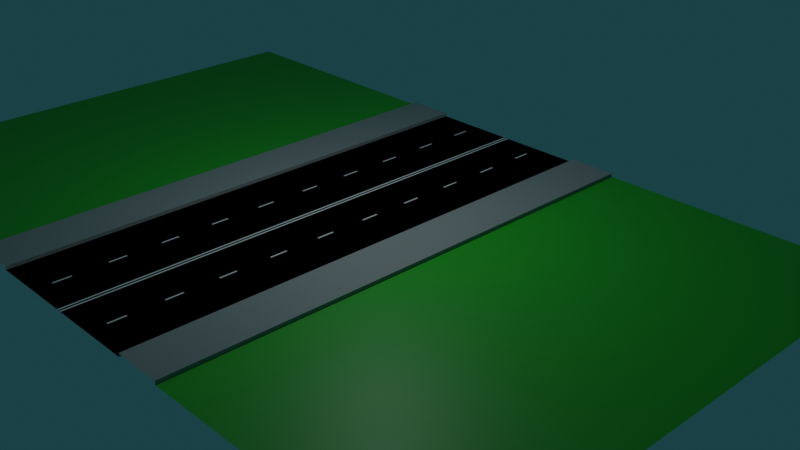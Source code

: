 # Source: DrogaMiasto1.blend  (saved by Blender 2.82.7; exported with 4.5.12 LTS)
import bpy
from mathutils import Matrix  # noqa: F401  (used for matrix-valued properties, if any)

bpy.ops.wm.read_factory_settings(use_empty=True)
scene = bpy.context.scene
scene.name = 'Scene'

# ---- collections
col_collection = bpy.data.collections.new('Collection'); scene.collection.children.link(col_collection)

# ---- materials (node trees are filled in below, after node groups)
mat_droga = bpy.data.materials.new('Droga')
mat_droga.use_transparent_shadow = False
mat_pasy = bpy.data.materials.new('pasy')
mat_pasy.use_transparent_shadow = False
mat_chodnik = bpy.data.materials.new('Chodnik')
mat_chodnik.use_transparent_shadow = False
mat_trawa = bpy.data.materials.new('Trawa')
mat_trawa.use_transparent_shadow = False

# ---- material node trees
mat_droga.use_nodes = True; mat_droga.node_tree.nodes.clear()
_N = mat_droga.node_tree.nodes; _L = mat_droga.node_tree.links
n0 = _N.new('ShaderNodeOutputMaterial'); n0.name = 'Material Output'; n0.location = (300, 300)
n1 = _N.new('ShaderNodeBsdfPrincipled'); n1.name = 'Principled BSDF'; n1.location = (10, 300)
n1.distribution = 'GGX'
n1.subsurface_method = 'BURLEY'
n1.inputs[0].default_value = (0.0, 0.0, 0.0, 1.0)
n1.inputs[2].default_value = 1.0
n1.inputs[3].default_value = 1.45
n1.inputs[13].default_value = 0.0
n1.inputs[27].default_value = (0.0, 0.0, 0.0, 1.0)
n1.inputs[28].default_value = 1.0
_L.new(n1.outputs[0], n0.inputs[0])
n0.is_active_output = True
mat_pasy.use_nodes = True; mat_pasy.node_tree.nodes.clear()
_N = mat_pasy.node_tree.nodes; _L = mat_pasy.node_tree.links
n0 = _N.new('ShaderNodeOutputMaterial'); n0.name = 'Material Output'; n0.location = (300, 300)
n1 = _N.new('ShaderNodeBsdfPrincipled'); n1.name = 'Principled BSDF'; n1.location = (10, 300)
n1.distribution = 'GGX'
n1.subsurface_method = 'BURLEY'
n1.inputs[3].default_value = 1.45
n1.inputs[27].default_value = (0.0, 0.0, 0.0, 1.0)
n1.inputs[28].default_value = 1.0
_L.new(n1.outputs[0], n0.inputs[0])
n0.is_active_output = True
mat_chodnik.use_nodes = True; mat_chodnik.node_tree.nodes.clear()
_N = mat_chodnik.node_tree.nodes; _L = mat_chodnik.node_tree.links
n0 = _N.new('ShaderNodeOutputMaterial'); n0.name = 'Material Output'; n0.location = (300, 300)
n1 = _N.new('ShaderNodeBsdfPrincipled'); n1.name = 'Principled BSDF'; n1.location = (10, 300)
n1.distribution = 'GGX'
n1.subsurface_method = 'BURLEY'
n1.inputs[0].default_value = (0.3185, 0.3185, 0.3185, 1.0)
n1.inputs[3].default_value = 1.45
n1.inputs[27].default_value = (0.0, 0.0, 0.0, 1.0)
n1.inputs[28].default_value = 1.0
_L.new(n1.outputs[0], n0.inputs[0])
n0.is_active_output = True
mat_trawa.use_nodes = True; mat_trawa.node_tree.nodes.clear()
_N = mat_trawa.node_tree.nodes; _L = mat_trawa.node_tree.links
n0 = _N.new('ShaderNodeOutputMaterial'); n0.name = 'Material Output'; n0.location = (300, 300)
n1 = _N.new('ShaderNodeBsdfPrincipled'); n1.name = 'Principled BSDF'; n1.location = (10, 300)
n1.distribution = 'GGX'
n1.subsurface_method = 'BURLEY'
n1.inputs[0].default_value = (0.01923, 0.42, 0.0134, 1.0)
n1.inputs[3].default_value = 1.45
n1.inputs[27].default_value = (0.0, 0.0, 0.0, 1.0)
n1.inputs[28].default_value = 1.0
_L.new(n1.outputs[0], n0.inputs[0])
n0.is_active_output = True

# ---- world
world_world = bpy.data.worlds.new('World'); scene.world = world_world
world_world.use_nodes = True; world_world.node_tree.nodes.clear()
_N = world_world.node_tree.nodes; _L = world_world.node_tree.links
n0 = _N.new('ShaderNodeOutputWorld'); n0.name = 'World Output'; n0.location = (300, 300)
n1 = _N.new('ShaderNodeBackground'); n1.name = 'Background'; n1.location = (10, 300)
n1.inputs[0].default_value = (0.009879, 0.04471, 0.05087, 1.0)
_L.new(n1.outputs[0], n0.inputs[0])
n0.is_active_output = True
world_world.color = (0.05088, 0.05088, 0.05088)
world_world.use_sun_shadow = False
world_world.sun_shadow_jitter_overblur = 0.0

# ---- cameras
cam_camera = bpy.data.cameras.new('Camera')
cam_camera.clip_end = 100.0
cam_camera.ortho_scale = 7.314

# ---- lights
light_light = bpy.data.lights.new('Light', 'POINT')
light_light.color = (0.8253, 0.9711, 1.0)
light_light.specular_factor = 2.0
light_light.transmission_factor = 0.0
light_light.energy = 2000.0
light_light.shadow_soft_size = 0.1
light_light.shadow_maximum_resolution = 0.006
light_light.use_absolute_resolution = True

# ---- meshes
me_plane = bpy.data.meshes.new('Plane')
me_plane.from_pydata([(-7.974, -15.0, -0.0001221), (-7.974, 0.0002833, -0.0001221), (-5.187, 0.0002833, -0.0001221), (-5.187, -15.0, -0.0001221), (-7.974, 0.0002833, 0.1999), (-7.974, -15.0, 0.1999), (-5.187, 0.0002833, 0.1999), (-5.187, -15.0, 0.1999), (-2.537, -8.019, 0.01277), (-2.537, -7.019, 0.01277), (-2.437, -8.019, 0.01277), (-2.437, -7.019, 0.01277), (-2.537, -11.01, 0.01277), (-2.537, -10.01, 0.01277), (-2.437, -11.01, 0.01277), (-2.437, -10.01, 0.01277), (-2.537, -14.0, 0.01277), (-2.537, -13.0, 0.01277), (-2.437, -14.0, 0.01277), (-2.437, -13.0, 0.01277), (-2.537, -2.009, 0.01277), (-2.537, -1.009, 0.01277), (-2.437, -2.009, 0.01277), (-2.437, -1.009, 0.01277), (-2.537, -5.001, 0.01277), (-2.537, -4.001, 0.01277), (-2.437, -5.001, 0.01277), (-2.437, -4.001, 0.01277), (0.001839, -6.999, -0.0001221), (0.001839, -6.999, -0.0001221), (0.001839, -6.999, -0.0001221), (0.001839, -6.999, -0.0001221), (-23.95, -15.0, -0.0001221), (-7.951, -15.0, -0.0001221), (-23.95, 0.0009878, -0.0001221), (-7.951, 0.0009878, -0.0001221), (-4.704e-05, -15.0, -0.0001221), (-4.704e-05, 0.0002833, -0.0001221), (-0.1576, -15.0, 0.00471), (-0.1576, 0.0001179, 0.00471), (-0.05758, -15.0, 0.00471), (-0.05758, 0.0001179, 0.00471)], [], [(1, 0, 5, 4), (5, 7, 6, 4), (3, 2, 6, 7), (8, 10, 11, 9), (12, 14, 15, 13), (16, 18, 19, 17), (20, 22, 23, 21), (24, 26, 27, 25), (28, 29, 31, 30), (32, 33, 35, 34), (3, 36, 37, 2), (38, 40, 41, 39)])
me_plane.polygons.foreach_set('material_index', [2, 2, 2, 1, 1, 1, 1, 1, 1, 3, 0, 1])
_uv = me_plane.uv_layers.new(name='UVMap')
_uv.uv.foreach_set('vector', [0.0, 0.0, 0.0, 0.0, 0.0, 0.0, 0.0, 0.0, 0.0, 0.0, 0.1747, 0.0, 0.1747, 1.0, 0.0, 1.0, 0.1747, 0.0, 0.1747, 1.0, 0.1747, 1.0, 0.1747, 0.0, 0.0, 0.0, 0.5, 0.0, 0.5, 1.0, 0.0, 1.0, 0.0, 0.0, 0.5, 0.0, 0.5, 1.0, 0.0, 1.0, 0.0, 0.0, 0.5, 0.0, 0.5, 1.0, 0.0, 1.0, 0.0, 0.0, 0.5, 0.0, 0.5, 1.0, 0.0, 1.0, 0.0, 0.0, 0.5, 0.0, 0.5, 1.0, 0.0, 1.0, 0.0, 0.0, 0.0, 1.0, 0.5, 1.0, 0.5, 0.0, 0.0, 0.0, 1.0, 0.0, 1.0, 1.0, 0.0, 1.0, 0.1747, 0.0, 0.4987, 0.0, 0.4987, 1.0, 0.1747, 1.0, 0.0, 0.0, 0.5, 0.0, 0.5, 1.0, 0.0, 1.0])
me_plane.materials.append(mat_droga)
me_plane.materials.append(mat_pasy)
me_plane.materials.append(mat_chodnik)
me_plane.materials.append(mat_trawa)
me_plane.use_remesh_fix_poles = True
me_plane.use_remesh_preserve_attributes = False
me_plane.use_mirror_vertex_groups = False
me_plane.update()

# ---- objects
ob_light = bpy.data.objects.new('Light', light_light)
ob_camera = bpy.data.objects.new('Camera', cam_camera)
ob_drogamiasto = bpy.data.objects.new('DrogaMiasto', me_plane)

# ---- transforms, parenting, visibility, modifiers, constraints
ob_light.location = (4.076, 1.005, 15.3)
ob_light.rotation_euler = (0.6503, 0.05522, 1.866)
ob_light.lock_rotations_4d = False
ob_light.empty_display_type = 'ARROWS'
ob_light.color = (0.0, 0.0, 0.0, 0.0)
ob_light.lineart.crease_threshold = 0.0
ob_camera.location = (41.7, -33.28, 25.63)
ob_camera.rotation_euler = (1.109, 0.0, 0.8149)
ob_camera.lock_rotations_4d = False
ob_camera.empty_display_type = 'ARROWS'
ob_camera.color = (0.0, 0.0, 0.0, 0.0)
ob_camera.display_type = 'WIRE'
ob_camera.lineart.crease_threshold = 0.0
ob_drogamiasto.location = (0.0, 0.0, 0.0)
ob_drogamiasto.lineart.crease_threshold = 0.0
_m = ob_drogamiasto.modifiers.new('Mirror', 'MIRROR')
_m.use_axis = (True, True, False)

# ---- collection membership
col_collection.objects.link(ob_light)
col_collection.objects.link(ob_camera)
col_collection.objects.link(ob_drogamiasto)

# ---- scene / render settings (as saved in the file)
scene.camera = ob_camera
scene.frame_start = 1; scene.frame_end = 250; scene.frame_set(1)
scene.render.engine = 'BLENDER_EEVEE_NEXT'
scene.render.use_motion_blur = True
scene.cycles.use_denoising = False
scene.cycles.samples = 128
scene.cycles.sampling_pattern = 'TABULATED_SOBOL'
scene.cycles.use_adaptive_sampling = False
scene.cycles.use_light_tree = False
scene.eevee.use_gtao = True
scene.view_settings.view_transform = 'Filmic'
bpy.context.view_layer.update()

